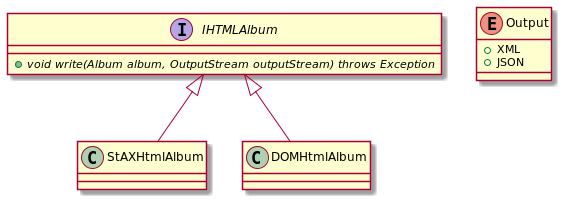

The diagram above was rendered by PlantUML. Its source (embedded in the PNG):
@startuml

interface "IHTMLAlbum" {
+{abstract} void write(Album album, OutputStream outputStream) throws Exception
}

enum "Output" {
+XML
+JSON
}

IHTMLAlbum <|-- StAXHtmlAlbum
IHTMLAlbum <|-- DOMHtmlAlbum

@enduml